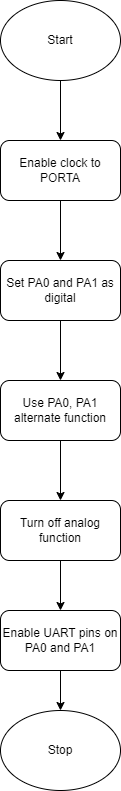

The diagram above was exported from draw.io. Its source (the exported page's mxGraphModel, read from the mxfile embedded in the PNG):
<mxGraphModel dx="1290" dy="557" grid="1" gridSize="10" guides="1" tooltips="1" connect="1" arrows="1" fold="1" page="1" pageScale="1" pageWidth="850" pageHeight="1100" math="0" shadow="0">
  <root>
    <mxCell id="0" />
    <mxCell id="1" parent="0" />
    <mxCell id="R53SyIvEs9MtU-BtH215-8" value="" style="edgeStyle=orthogonalEdgeStyle;rounded=0;orthogonalLoop=1;jettySize=auto;html=1;" edge="1" parent="1" source="R53SyIvEs9MtU-BtH215-1" target="R53SyIvEs9MtU-BtH215-2">
      <mxGeometry relative="1" as="geometry" />
    </mxCell>
    <mxCell id="R53SyIvEs9MtU-BtH215-1" value="Start" style="ellipse;whiteSpace=wrap;html=1;" vertex="1" parent="1">
      <mxGeometry x="350" y="40" width="120" height="80" as="geometry" />
    </mxCell>
    <mxCell id="R53SyIvEs9MtU-BtH215-9" value="" style="edgeStyle=orthogonalEdgeStyle;rounded=0;orthogonalLoop=1;jettySize=auto;html=1;" edge="1" parent="1" source="R53SyIvEs9MtU-BtH215-2" target="R53SyIvEs9MtU-BtH215-3">
      <mxGeometry relative="1" as="geometry" />
    </mxCell>
    <mxCell id="R53SyIvEs9MtU-BtH215-2" value="Enable clock to PORTA" style="rounded=1;whiteSpace=wrap;html=1;" vertex="1" parent="1">
      <mxGeometry x="350" y="180" width="120" height="60" as="geometry" />
    </mxCell>
    <mxCell id="R53SyIvEs9MtU-BtH215-10" value="" style="edgeStyle=orthogonalEdgeStyle;rounded=0;orthogonalLoop=1;jettySize=auto;html=1;" edge="1" parent="1" source="R53SyIvEs9MtU-BtH215-3" target="R53SyIvEs9MtU-BtH215-4">
      <mxGeometry relative="1" as="geometry" />
    </mxCell>
    <mxCell id="R53SyIvEs9MtU-BtH215-3" value="Set PA0 and PA1 as digital" style="rounded=1;whiteSpace=wrap;html=1;" vertex="1" parent="1">
      <mxGeometry x="350" y="300" width="120" height="60" as="geometry" />
    </mxCell>
    <mxCell id="R53SyIvEs9MtU-BtH215-11" value="" style="edgeStyle=orthogonalEdgeStyle;rounded=0;orthogonalLoop=1;jettySize=auto;html=1;" edge="1" parent="1" source="R53SyIvEs9MtU-BtH215-4" target="R53SyIvEs9MtU-BtH215-5">
      <mxGeometry relative="1" as="geometry" />
    </mxCell>
    <mxCell id="R53SyIvEs9MtU-BtH215-4" value="Use PA0, PA1 alternate function" style="rounded=1;whiteSpace=wrap;html=1;" vertex="1" parent="1">
      <mxGeometry x="350" y="420" width="120" height="60" as="geometry" />
    </mxCell>
    <mxCell id="R53SyIvEs9MtU-BtH215-12" value="" style="edgeStyle=orthogonalEdgeStyle;rounded=0;orthogonalLoop=1;jettySize=auto;html=1;" edge="1" parent="1" source="R53SyIvEs9MtU-BtH215-5" target="R53SyIvEs9MtU-BtH215-6">
      <mxGeometry relative="1" as="geometry" />
    </mxCell>
    <mxCell id="R53SyIvEs9MtU-BtH215-5" value="Turn off analog function" style="rounded=1;whiteSpace=wrap;html=1;" vertex="1" parent="1">
      <mxGeometry x="350" y="540" width="120" height="60" as="geometry" />
    </mxCell>
    <mxCell id="R53SyIvEs9MtU-BtH215-13" value="" style="edgeStyle=orthogonalEdgeStyle;rounded=0;orthogonalLoop=1;jettySize=auto;html=1;" edge="1" parent="1" source="R53SyIvEs9MtU-BtH215-6" target="R53SyIvEs9MtU-BtH215-7">
      <mxGeometry relative="1" as="geometry" />
    </mxCell>
    <mxCell id="R53SyIvEs9MtU-BtH215-6" value="Enable UART pins on PA0 and PA1" style="rounded=1;whiteSpace=wrap;html=1;" vertex="1" parent="1">
      <mxGeometry x="350" y="650" width="120" height="60" as="geometry" />
    </mxCell>
    <mxCell id="R53SyIvEs9MtU-BtH215-7" value="Stop" style="ellipse;whiteSpace=wrap;html=1;" vertex="1" parent="1">
      <mxGeometry x="350" y="750" width="120" height="80" as="geometry" />
    </mxCell>
  </root>
</mxGraphModel>